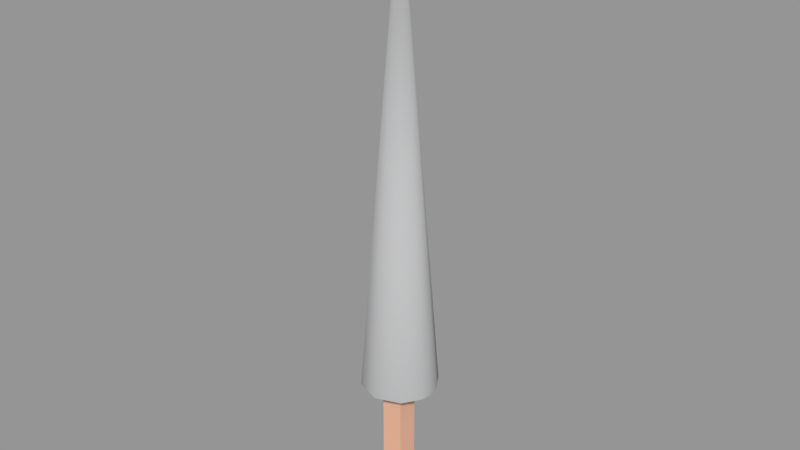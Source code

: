 # Source: Lance.blend  (saved by Blender 2.79.0; exported with 4.5.12 LTS)
import bpy
from mathutils import Matrix  # noqa: F401  (used for matrix-valued properties, if any)

bpy.ops.wm.read_factory_settings(use_empty=True)
scene = bpy.context.scene
scene.name = 'Scene'

# ---- collections
col_collection_1 = bpy.data.collections.new('Collection 1'); scene.collection.children.link(col_collection_1)

# ---- materials (node trees are filled in below, after node groups)
mat_metal = bpy.data.materials.new('Metal')
mat_metal.alpha_threshold = 0.0
mat_metal.use_transparent_shadow = False
mat_metal.diffuse_color = (0.4412, 0.4431, 0.4487, 1.0)
mat_metal.roughness = 0.5
mat_shaft = bpy.data.materials.new('Shaft')
mat_shaft.alpha_threshold = 0.0
mat_shaft.use_transparent_shadow = False
mat_shaft.diffuse_color = (0.8, 0.46, 0.3179, 1.0)
mat_shaft.roughness = 0.5

# ---- material node trees

# ---- meshes
me_untitled = bpy.data.meshes.new('Untitled')
me_untitled.from_pydata([(-0.5317, -0.00244, 0.04653), (-0.4308, -0.00244, 0.04653), (-0.4985, 0.8359, 0.01334), (-0.464, 0.8359, 0.01334), (-0.4985, 0.8359, -0.02115), (-0.464, 0.8359, -0.02115), (-0.5317, -0.00244, -0.05434), (-0.4308, -0.00244, -0.05434), (-0.5317, 0.7513, 0.04653), (-0.5317, 0.7513, -0.05434), (-0.4308, 0.7513, -0.05434), (-0.4308, 0.7513, 0.04653), (-0.4985, 0.7706, 0.01334), (-0.4985, 0.7706, -0.02115), (-0.464, 0.7706, -0.02115), (-0.464, 0.7706, 0.01334), (-0.4784, 0.6281, -0.1864), (-0.6568, 0.6281, -0.007912), (-0.4784, 0.6281, 0.1705), (-0.2999, 0.6281, -0.007912), (-0.4784, 2.843, -0.007912), (-0.3068, 0.6281, 0.04111), (-0.3608, 0.6281, 0.1264), (-0.3608, 0.6281, -0.1422), (-0.3068, 0.6281, -0.05693), (-0.65, 0.6281, -0.05693), (-0.5959, 0.6281, -0.1422), (-0.5959, 0.6281, 0.1264), (-0.65, 0.6281, 0.04111), (-0.4784, 0.8038, -0.007912)], [], [(0, 1, 11, 8), (2, 3, 5, 4), (9, 10, 7, 6), (6, 7, 1, 0), (1, 7, 10, 11), (6, 0, 8, 9), (9, 8, 12, 13), (13, 14, 10, 9), (11, 10, 14, 15), (8, 11, 15, 12), (13, 12, 2, 4), (4, 5, 14, 13), (15, 14, 5, 3), (12, 15, 3, 2), (19, 21, 20), (24, 19, 20), (23, 24, 20), (16, 23, 20), (21, 22, 20), (22, 18, 20), (18, 27, 20), (27, 28, 20), (28, 17, 20), (17, 25, 20), (25, 26, 20), (26, 16, 20), (26, 25, 29), (25, 17, 29), (17, 28, 29), (28, 27, 29), (27, 18, 29), (18, 22, 29), (22, 21, 29), (21, 19, 29), (19, 24, 29), (24, 23, 29), (23, 16, 29), (16, 26, 29)])
me_untitled.polygons.foreach_set('use_smooth', [True] * 38)
me_untitled.polygons.foreach_set('material_index', [1, 1, 1, 1, 1, 1, 1, 1, 1, 1, 1, 1, 1, 1, 0, 0, 0, 0, 0, 0, 0, 0, 0, 0, 0, 0, 0, 0, 0, 0, 0, 0, 0, 0, 0, 0, 0, 0])
_k = set([(0, 1), (0, 6), (0, 8), (1, 7), (1, 11), (2, 3), (2, 4), (2, 12), (3, 5), (3, 15), (4, 5), (4, 13), (5, 14), (6, 7), (6, 9), (7, 10), (8, 12), (9, 13), (10, 14), (11, 15), (16, 23), (16, 26), (17, 25), (17, 28), (18, 22), (18, 27), (19, 21), (19, 24), (21, 22), (23, 24), (25, 26), (27, 28)])
me_untitled.attributes.new('sharp_edge', 'BOOLEAN', 'EDGE').data.foreach_set('value', [ (min(e.vertices), max(e.vertices)) in _k for e in me_untitled.edges])
_uv = me_untitled.uv_layers.new(name='map1')
_uv.uv.foreach_set('vector', [1.0, 0.8128, 0.8956, 0.8128, 0.8956, 0.0, 1.0, 0.0, 0.5018, 0.6793, 0.5375, 0.6793, 0.5375, 0.7229, 0.5018, 0.7229, 0.7911, 0.0, 0.8956, 7.534e-08, 0.8956, 0.8128, 0.7911, 0.8128, 0.3589, 0.8068, 0.2545, 0.8068, 0.2545, 0.6793, 0.3589, 0.6793, 0.6867, 3.914e-08, 0.7911, 0.0, 0.7911, 0.815, 0.6867, 0.815, 0.6867, 0.815, 0.5823, 0.815, 0.5823, 0.0, 0.6867, 0.0, 0.1501, 0.8068, 0.1501, 0.6793, 0.1844, 0.7212, 0.1844, 0.7648, 0.1844, 0.7648, 0.2202, 0.7648, 0.2545, 0.8068, 0.1501, 0.8068, 0.2545, 0.6793, 0.2545, 0.8068, 0.2202, 0.7648, 0.2202, 0.7212, 0.1501, 0.6793, 0.2545, 0.6793, 0.2202, 0.7212, 0.1844, 0.7212, 0.3946, 0.7618, 0.3589, 0.7618, 0.3589, 0.6793, 0.3946, 0.6793, 0.4661, 0.6793, 0.5018, 0.6793, 0.5018, 0.7616, 0.4661, 0.7616, 0.3946, 0.6793, 0.4304, 0.6793, 0.4304, 0.7618, 0.3946, 0.7618, 0.4304, 0.6793, 0.4661, 0.6793, 0.4661, 0.7616, 0.4304, 0.7616, 0.1501, 0.6793, 0.1501, 0.7502, 0.07504, 0.8396, 0.1001, 0.7153, 0.1501, 0.6793, 0.07504, 0.8396, 0.05003, 0.7513, 0.1001, 0.7153, 0.07504, 0.8396, 3.085e-08, 0.7873, 0.05003, 0.7513, 0.07504, 0.8396, 0.1501, 0.7502, 0.1501, 0.8211, 0.07504, 0.8396, 0.1501, 0.8211, 0.1501, 0.892, 0.07504, 0.8396, 0.1501, 0.892, 0.1001, 0.928, 0.07504, 0.8396, 0.1001, 0.928, 0.05003, 0.964, 0.07504, 0.8396, 0.05003, 0.964, 0.0, 1.0, 0.07504, 0.8396, 0.0, 1.0, 1.028e-08, 0.9291, 0.07504, 0.8396, 1.028e-08, 0.9291, 2.057e-08, 0.8582, 0.07504, 0.8396, 2.057e-08, 0.8582, 3.085e-08, 0.7873, 0.07504, 0.8396, 2.057e-08, 0.8582, 1.028e-08, 0.9291, 0.07504, 0.8396, 1.028e-08, 0.9291, 0.0, 1.0, 0.07504, 0.8396, 0.0, 1.0, 0.05003, 0.964, 0.07504, 0.8396, 0.05003, 0.964, 0.1001, 0.928, 0.07504, 0.8396, 0.1001, 0.928, 0.1501, 0.892, 0.07504, 0.8396, 0.1501, 0.892, 0.1501, 0.8211, 0.07504, 0.8396, 0.1501, 0.8211, 0.1501, 0.7502, 0.07504, 0.8396, 0.1501, 0.7502, 0.1501, 0.6793, 0.07504, 0.8396, 0.1501, 0.6793, 0.1001, 0.7153, 0.07504, 0.8396, 0.1001, 0.7153, 0.05003, 0.7513, 0.07504, 0.8396, 0.05003, 0.7513, 3.085e-08, 0.7873, 0.07504, 0.8396, 3.085e-08, 0.7873, 2.057e-08, 0.8582, 0.07504, 0.8396])
me_untitled.materials.append(mat_metal)
me_untitled.materials.append(mat_shaft)
me_untitled.use_remesh_preserve_volume = False
me_untitled.use_remesh_preserve_attributes = False
me_untitled.use_mirror_vertex_groups = False
me_untitled.update()
me_untitled.normals_split_custom_set([tuple(v) for v in zip(*[iter([0.0, -2.026e-07, 1.0, 0.0, -2.026e-07, 1.0, -1.331e-05, 0.007214, 1.0, 0.0, 0.007214, 1.0, 0.0, 1.0, 0.0, 0.0, 1.0, 0.0, 0.0, 1.0, 0.0, 0.0, 1.0, 0.0, 1.323e-05, 0.007215, -1.0, 0.0, 0.007215, -1.0, 0.0, 2.026e-07, -1.0, 0.0, 2.026e-07, -1.0, 0.0, -1.0, 0.0, 0.0, -1.0, 0.0, 0.0, -1.0, 0.0, 0.0, -1.0, 0.0, 1.0, 0.0, 0.0, 1.0, 0.0, 0.0, 1.0, 0.007214, 1.311e-05, 1.0, 0.007214, -7.37e-08, -1.0, 0.0, 0.0, -1.0, 0.0, 0.0, -1.0, 0.007215, -1.334e-05, -1.0, 0.007215, -7.37e-08, -1.0, 0.007215, -7.37e-08, -1.0, 0.007215, -1.334e-05, -0.7854, 0.619, 0.0, -0.7854, 0.619, -1.727e-06, 0.0, 0.619, -0.7854, 1.719e-06, 0.619, -0.7854, 0.0, 0.007215, -1.0, 1.323e-05, 0.007215, -1.0, 1.0, 0.007214, -7.37e-08, 1.0, 0.007214, 1.311e-05, 0.7854, 0.619, 0.0, 0.7854, 0.619, 1.717e-06, 0.0, 0.007214, 1.0, -1.331e-05, 0.007214, 1.0, 0.0, 0.619, 0.7854, -1.715e-06, 0.619, 0.7854, -0.7854, 0.619, -1.727e-06, -0.7854, 0.619, 0.0, -1.0, 0.0, 0.0, -1.0, 0.0, 0.0, 0.0, 0.0, -1.0, 0.0, 0.0, -1.0, 1.719e-06, 0.619, -0.7854, 0.0, 0.619, -0.7854, 0.7854, 0.619, 1.717e-06, 0.7854, 0.619, 0.0, 1.0, 0.0, 0.0, 1.0, 0.0, 0.0, -1.715e-06, 0.619, 0.7854, 0.0, 0.619, 0.7854, 0.0, 0.0, 1.0, 0.0, 0.0, 1.0, -0.9968, -0.0803, -2.556e-07, -0.9359, -0.08009, -0.343, -0.0001958, -1.0, -8.874e-05, -0.9359, -0.08009, 0.343, -0.9968, -0.0803, -2.556e-07, -0.0001958, -1.0, -8.874e-05, -0.6292, -0.08025, 0.7731, -0.9359, -0.08009, 0.343, -0.0001958, -1.0, -8.874e-05, -1.238e-07, -0.0803, 0.9968, -0.6292, -0.08025, 0.7731, -0.0001958, -1.0, -8.874e-05, -0.9359, -0.08009, -0.343, -0.6292, -0.08025, -0.7731, -0.0001958, -1.0, -8.874e-05, -0.6292, -0.08025, -0.7731, 8.252e-08, -0.0803, -0.9968, -0.0001958, -1.0, -8.874e-05, 8.252e-08, -0.0803, -0.9968, 0.6292, -0.08025, -0.7731, -0.0001958, -1.0, -8.874e-05, 0.6292, -0.08025, -0.7731, 0.9359, -0.08009, -0.343, -0.0001958, -1.0, -8.874e-05, 0.9359, -0.08009, -0.343, 0.9968, -0.0803, -2.412e-08, -0.0001958, -1.0, -8.874e-05, 0.9968, -0.0803, -2.412e-08, 0.9359, -0.08009, 0.343, -0.0001958, -1.0, -8.874e-05, 0.9359, -0.08009, 0.343, 0.6292, -0.08025, 0.7731, -0.0001958, -1.0, -8.874e-05, 0.6292, -0.08025, 0.7731, -1.238e-07, -0.0803, 0.9968, -0.0001958, -1.0, -8.874e-05, -0.4451, 0.7123, -0.5427, -0.6609, 0.7117, -0.2382, 7.909e-07, 1.0, -1.35e-07, -0.6609, 0.7117, -0.2382, -0.7017, 0.7125, -5.595e-07, 7.909e-07, 1.0, -1.35e-07, -0.7017, 0.7125, -5.595e-07, -0.6609, 0.7117, 0.2382, 7.909e-07, 1.0, -1.35e-07, -0.6609, 0.7117, 0.2382, -0.4451, 0.7123, 0.5427, 7.909e-07, 1.0, -1.35e-07, -0.4451, 0.7123, 0.5427, -1.404e-07, 0.7125, 0.7017, 7.909e-07, 1.0, -1.35e-07, -1.404e-07, 0.7125, 0.7017, 0.4451, 0.7123, 0.5427, 7.909e-07, 1.0, -1.35e-07, 0.4451, 0.7123, 0.5427, 0.6609, 0.7117, 0.2382, 7.909e-07, 1.0, -1.35e-07, 0.6609, 0.7117, 0.2382, 0.7017, 0.7125, -1.017e-08, 7.909e-07, 1.0, -1.35e-07, 0.7017, 0.7125, -1.017e-08, 0.6609, 0.7117, -0.2382, 7.909e-07, 1.0, -1.35e-07, 0.6609, 0.7117, -0.2382, 0.4451, 0.7123, -0.5427, 7.909e-07, 1.0, -1.35e-07, 0.4451, 0.7123, -0.5427, 9.358e-08, 0.7125, -0.7017, 7.909e-07, 1.0, -1.35e-07, 9.358e-08, 0.7125, -0.7017, -0.4451, 0.7123, -0.5427, 7.909e-07, 1.0, -1.35e-07])] * 3)])

# ---- objects
ob_spear1 = bpy.data.objects.new('spear1', me_untitled)

# ---- transforms, parenting, visibility, modifiers, constraints
ob_spear1.location = (0.0, 1.353e-18, 0.0)
ob_spear1.rotation_euler = (1.571, -0.0, 1.997e-16)
ob_spear1.color = (0.8, 0.8, 0.8, 1.0)
ob_spear1.lineart.crease_threshold = 0.0

# ---- collection membership
col_collection_1.objects.link(ob_spear1)

# ---- scene / render settings (as saved in the file)
scene.frame_start = 1; scene.frame_end = 250; scene.frame_set(1)
scene.render.engine = 'BLENDER_EEVEE_NEXT'
scene.render.resolution_percentage = 50
scene.render.fps = 48
scene.render.dither_intensity = 0.0
scene.cycles.use_denoising = False
scene.cycles.samples = 128
scene.cycles.sampling_pattern = 'TABULATED_SOBOL'
scene.cycles.use_adaptive_sampling = False
scene.cycles.use_light_tree = False
scene.cycles.blur_glossy = 0.0
scene.cycles.sample_clamp_indirect = 0.0
scene.view_settings.view_transform = 'Standard'
bpy.context.view_layer.update()

# ---- added for rendering (the .blend has no active camera and no usable light): camera, sun + grey world if the file has none
cam_auto = bpy.data.cameras.new('AutoCamera')
cam_auto.lens = 50.0
cam_auto.sensor_width = 36.0
cam_auto.clip_end = 1000.0
ob_auto_camera = bpy.data.objects.new('AutoCamera', cam_auto)
scene.collection.objects.link(ob_auto_camera)
ob_auto_camera.location = (2.19567, -3.20093, 3.55965)
ob_auto_camera.rotation_euler = (1.09748, -7.21219e-08, 0.694738)
scene.camera = ob_auto_camera
light_auto_sun = bpy.data.lights.new('AutoSun', 'SUN')
light_auto_sun.energy = 3.0
light_auto_sun.angle = 0.0523599
ob_auto_sun = bpy.data.objects.new('AutoSun', light_auto_sun)
scene.collection.objects.link(ob_auto_sun)
ob_auto_sun.rotation_euler = (0.872665, 0.174533, 0.523599)
if scene.world is None:
    world_auto = bpy.data.worlds.new('AutoWorld')
    world_auto.color = (0.3, 0.3, 0.3)
    scene.world = world_auto
bpy.context.view_layer.update()
